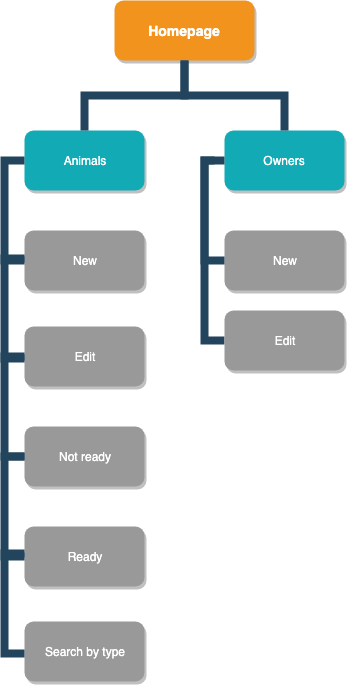

The diagram above was exported from draw.io. Its source (the exported page's mxGraphModel, read from the mxfile embedded in the PNG):
<mxGraphModel dx="896" dy="497" grid="1" gridSize="10" guides="1" tooltips="1" connect="1" arrows="1" fold="1" page="1" pageScale="1" pageWidth="827" pageHeight="1169" math="0" shadow="0">
  <root>
    <mxCell id="0" />
    <mxCell id="1" parent="0" />
    <mxCell id="4xyx4YhZdcvaF8rR6RMw-12" value="Homepage" style="whiteSpace=wrap;rounded=1;fillColor=#F2931E;strokeColor=none;shadow=1;fontColor=#FFFFFF;fontStyle=1;fontSize=14" vertex="1" parent="1">
      <mxGeometry x="160" y="169.9999999999998" width="140" height="60" as="geometry" />
    </mxCell>
    <mxCell id="4xyx4YhZdcvaF8rR6RMw-13" value="Animals" style="whiteSpace=wrap;rounded=1;fillColor=#12AAB5;strokeColor=none;shadow=1;fontColor=#FFFFFF;" vertex="1" parent="1">
      <mxGeometry x="70" y="300.0000000000001" width="120" height="60" as="geometry" />
    </mxCell>
    <mxCell id="4xyx4YhZdcvaF8rR6RMw-14" value="Owners" style="whiteSpace=wrap;rounded=1;fillColor=#12AAB5;strokeColor=none;shadow=1;fontColor=#FFFFFF;" vertex="1" parent="1">
      <mxGeometry x="270" y="300.0000000000001" width="120" height="60" as="geometry" />
    </mxCell>
    <mxCell id="4xyx4YhZdcvaF8rR6RMw-15" value="New" style="whiteSpace=wrap;rounded=1;fillColor=#999999;strokeColor=none;shadow=1;fontColor=#FFFFFF;fontStyle=0" vertex="1" parent="1">
      <mxGeometry x="69.99999999999996" y="400.0000000000001" width="120" height="60" as="geometry" />
    </mxCell>
    <mxCell id="4xyx4YhZdcvaF8rR6RMw-16" value="New" style="whiteSpace=wrap;rounded=1;fillColor=#999999;strokeColor=none;shadow=1;fontColor=#FFFFFF;fontStyle=0" vertex="1" parent="1">
      <mxGeometry x="269.9999999999996" y="400.0000000000001" width="120" height="60" as="geometry" />
    </mxCell>
    <mxCell id="4xyx4YhZdcvaF8rR6RMw-17" value="" style="edgeStyle=elbowEdgeStyle;elbow=vertical;rounded=0;fontColor=#000000;endArrow=none;endFill=0;strokeWidth=8;strokeColor=#23445D;" edge="1" parent="1" source="4xyx4YhZdcvaF8rR6RMw-12" target="4xyx4YhZdcvaF8rR6RMw-13">
      <mxGeometry width="100" height="100" relative="1" as="geometry">
        <mxPoint x="20" y="290" as="sourcePoint" />
        <mxPoint x="120" y="190" as="targetPoint" />
      </mxGeometry>
    </mxCell>
    <mxCell id="4xyx4YhZdcvaF8rR6RMw-18" value="" style="edgeStyle=elbowEdgeStyle;elbow=vertical;rounded=0;fontColor=#000000;endArrow=none;endFill=0;strokeWidth=8;strokeColor=#23445D;" edge="1" parent="1" source="4xyx4YhZdcvaF8rR6RMw-12" target="4xyx4YhZdcvaF8rR6RMw-14">
      <mxGeometry width="100" height="100" relative="1" as="geometry">
        <mxPoint x="360" y="290" as="sourcePoint" />
        <mxPoint x="460" y="190" as="targetPoint" />
      </mxGeometry>
    </mxCell>
    <mxCell id="4xyx4YhZdcvaF8rR6RMw-19" value="" style="edgeStyle=elbowEdgeStyle;elbow=horizontal;rounded=0;fontColor=#000000;endArrow=none;endFill=0;strokeWidth=8;strokeColor=#23445D;" edge="1" parent="1" source="4xyx4YhZdcvaF8rR6RMw-13" target="4xyx4YhZdcvaF8rR6RMw-15">
      <mxGeometry width="100" height="100" relative="1" as="geometry">
        <mxPoint x="10" y="480" as="sourcePoint" />
        <mxPoint x="110" y="380" as="targetPoint" />
        <Array as="points">
          <mxPoint x="50" y="380" />
        </Array>
      </mxGeometry>
    </mxCell>
    <mxCell id="4xyx4YhZdcvaF8rR6RMw-21" value="" style="edgeStyle=elbowEdgeStyle;elbow=horizontal;rounded=0;fontColor=#000000;endArrow=none;endFill=0;strokeWidth=8;strokeColor=#23445D;" edge="1" parent="1" target="4xyx4YhZdcvaF8rR6RMw-16">
      <mxGeometry width="100" height="100" relative="1" as="geometry">
        <mxPoint x="260" y="330.00000000000045" as="sourcePoint" />
        <mxPoint x="260" y="430.0000000000004" as="targetPoint" />
        <Array as="points">
          <mxPoint x="250" y="380" />
        </Array>
      </mxGeometry>
    </mxCell>
    <mxCell id="4xyx4YhZdcvaF8rR6RMw-22" value="" style="edgeStyle=elbowEdgeStyle;elbow=horizontal;rounded=0;fontColor=#000000;endArrow=none;endFill=0;strokeWidth=8;strokeColor=#23445D;" edge="1" parent="1" source="4xyx4YhZdcvaF8rR6RMw-14">
      <mxGeometry width="100" height="100" relative="1" as="geometry">
        <mxPoint x="260" y="330.0000000000004" as="sourcePoint" />
        <mxPoint x="269.9999999999998" y="510.0000000000001" as="targetPoint" />
        <Array as="points">
          <mxPoint x="250" y="420" />
        </Array>
      </mxGeometry>
    </mxCell>
    <mxCell id="4xyx4YhZdcvaF8rR6RMw-25" value="Edit" style="whiteSpace=wrap;rounded=1;fillColor=#999999;strokeColor=none;shadow=1;fontColor=#FFFFFF;fontStyle=0" vertex="1" parent="1">
      <mxGeometry x="69.99999999999996" y="496.0000000000001" width="120" height="60" as="geometry" />
    </mxCell>
    <mxCell id="4xyx4YhZdcvaF8rR6RMw-26" value="Edit" style="whiteSpace=wrap;rounded=1;fillColor=#999999;strokeColor=none;shadow=1;fontColor=#FFFFFF;fontStyle=0" vertex="1" parent="1">
      <mxGeometry x="269.9999999999996" y="480.0000000000001" width="120" height="60" as="geometry" />
    </mxCell>
    <mxCell id="4xyx4YhZdcvaF8rR6RMw-27" value="Not ready" style="whiteSpace=wrap;rounded=1;fillColor=#999999;strokeColor=none;shadow=1;fontColor=#FFFFFF;fontStyle=0" vertex="1" parent="1">
      <mxGeometry x="69.99999999999996" y="596.0000000000001" width="120" height="60" as="geometry" />
    </mxCell>
    <mxCell id="4xyx4YhZdcvaF8rR6RMw-28" value="Ready" style="whiteSpace=wrap;rounded=1;fillColor=#999999;strokeColor=none;shadow=1;fontColor=#FFFFFF;fontStyle=0" vertex="1" parent="1">
      <mxGeometry x="69.99999999999996" y="696.0000000000001" width="120" height="60" as="geometry" />
    </mxCell>
    <mxCell id="4xyx4YhZdcvaF8rR6RMw-30" value="" style="edgeStyle=elbowEdgeStyle;elbow=horizontal;rounded=0;fontColor=#000000;endArrow=none;endFill=0;strokeWidth=8;strokeColor=#23445D;" edge="1" parent="1">
      <mxGeometry width="100" height="100" relative="1" as="geometry">
        <mxPoint x="70" y="526.0000000000001" as="sourcePoint" />
        <mxPoint x="70" y="626.0000000000001" as="targetPoint" />
        <Array as="points">
          <mxPoint x="50" y="576" />
        </Array>
      </mxGeometry>
    </mxCell>
    <mxCell id="4xyx4YhZdcvaF8rR6RMw-31" value="" style="edgeStyle=elbowEdgeStyle;elbow=horizontal;rounded=0;fontColor=#000000;endArrow=none;endFill=0;strokeWidth=8;strokeColor=#23445D;" edge="1" parent="1">
      <mxGeometry width="100" height="100" relative="1" as="geometry">
        <mxPoint x="70" y="626.0000000000001" as="sourcePoint" />
        <mxPoint x="70" y="726.0000000000001" as="targetPoint" />
        <Array as="points">
          <mxPoint x="50" y="676" />
        </Array>
      </mxGeometry>
    </mxCell>
    <mxCell id="4xyx4YhZdcvaF8rR6RMw-32" value="Search by type" style="whiteSpace=wrap;rounded=1;fillColor=#999999;strokeColor=none;shadow=1;fontColor=#FFFFFF;fontStyle=0" vertex="1" parent="1">
      <mxGeometry x="83.99999999999996" y="805.0000000000001" width="120" height="60" as="geometry" />
    </mxCell>
    <mxCell id="4xyx4YhZdcvaF8rR6RMw-33" value="" style="edgeStyle=elbowEdgeStyle;elbow=horizontal;rounded=0;fontColor=#000000;endArrow=none;endFill=0;strokeWidth=8;strokeColor=#23445D;" edge="1" parent="1">
      <mxGeometry width="100" height="100" relative="1" as="geometry">
        <mxPoint x="70" y="723" as="sourcePoint" />
        <mxPoint x="70" y="823" as="targetPoint" />
        <Array as="points">
          <mxPoint x="50" y="773" />
        </Array>
      </mxGeometry>
    </mxCell>
    <mxCell id="4xyx4YhZdcvaF8rR6RMw-34" value="" style="edgeStyle=elbowEdgeStyle;elbow=horizontal;rounded=0;fontColor=#000000;endArrow=none;endFill=0;strokeWidth=8;strokeColor=#23445D;" edge="1" parent="1">
      <mxGeometry width="100" height="100" relative="1" as="geometry">
        <mxPoint x="70" y="428.0000000000001" as="sourcePoint" />
        <mxPoint x="70" y="528.0000000000001" as="targetPoint" />
        <Array as="points">
          <mxPoint x="50" y="478" />
        </Array>
      </mxGeometry>
    </mxCell>
  </root>
</mxGraphModel>